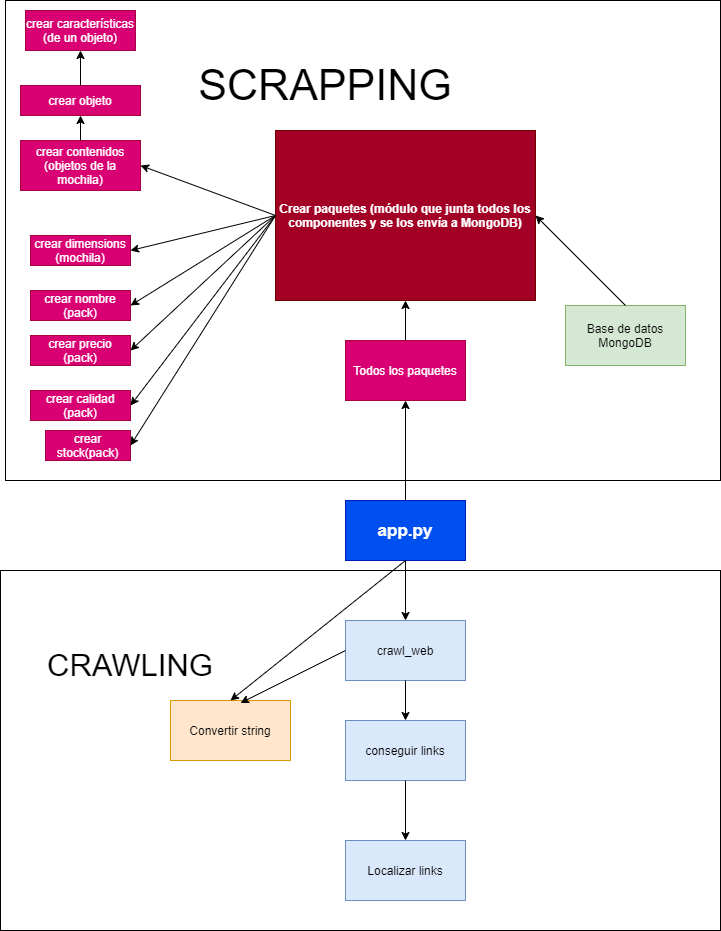

The diagram above was exported from draw.io. Its source (the exported page's mxGraphModel, read from the mxfile embedded in the PNG):
<mxGraphModel dx="2583" dy="783" grid="1" gridSize="10" guides="1" tooltips="1" connect="1" arrows="1" fold="1" page="1" pageScale="1" pageWidth="1100" pageHeight="850" math="0" shadow="0">
  <root>
    <mxCell id="0" />
    <mxCell id="1" parent="0" />
    <mxCell id="qkz_T66YhheE40b6SBng-24" value="" style="verticalLabelPosition=bottom;verticalAlign=top;html=1;shape=mxgraph.basic.rect;fillColor2=none;strokeWidth=1;size=20;indent=5;" vertex="1" parent="1">
      <mxGeometry x="-110" y="680" width="720" height="360" as="geometry" />
    </mxCell>
    <mxCell id="qkz_T66YhheE40b6SBng-23" value="" style="verticalLabelPosition=bottom;verticalAlign=top;html=1;shape=mxgraph.basic.rect;fillColor2=none;strokeWidth=1;size=20;indent=5;" vertex="1" parent="1">
      <mxGeometry x="-105" y="110" width="715" height="480" as="geometry" />
    </mxCell>
    <mxCell id="UOkfCzhSGLEwEW02sjk0-1" value="Convertir string" style="rounded=0;whiteSpace=wrap;html=1;fillColor=#ffe6cc;strokeColor=#d79b00;" parent="1" vertex="1">
      <mxGeometry x="60" y="810" width="120" height="60" as="geometry" />
    </mxCell>
    <mxCell id="UOkfCzhSGLEwEW02sjk0-3" value="&lt;font style=&quot;font-size: 17px&quot;&gt;&lt;b&gt;app.py&lt;/b&gt;&lt;/font&gt;" style="rounded=0;whiteSpace=wrap;html=1;fillColor=#0050ef;strokeColor=#001DBC;fontColor=#ffffff;" parent="1" vertex="1">
      <mxGeometry x="235" y="610" width="120" height="60" as="geometry" />
    </mxCell>
    <mxCell id="UOkfCzhSGLEwEW02sjk0-4" value="Localizar links" style="rounded=0;whiteSpace=wrap;html=1;fillColor=#dae8fc;strokeColor=#6c8ebf;" parent="1" vertex="1">
      <mxGeometry x="235" y="950" width="120" height="60" as="geometry" />
    </mxCell>
    <mxCell id="UOkfCzhSGLEwEW02sjk0-5" value="conseguir links" style="rounded=0;whiteSpace=wrap;html=1;fillColor=#dae8fc;strokeColor=#6c8ebf;" parent="1" vertex="1">
      <mxGeometry x="235" y="830" width="120" height="60" as="geometry" />
    </mxCell>
    <mxCell id="UOkfCzhSGLEwEW02sjk0-8" value="crawl_web" style="rounded=0;whiteSpace=wrap;html=1;fillColor=#dae8fc;strokeColor=#6c8ebf;" parent="1" vertex="1">
      <mxGeometry x="235" y="730" width="120" height="60" as="geometry" />
    </mxCell>
    <mxCell id="UOkfCzhSGLEwEW02sjk0-11" value="&lt;b&gt;Crear paquetes (módulo que junta todos los componentes y se los envía a MongoDB)&lt;/b&gt;" style="rounded=0;whiteSpace=wrap;html=1;fillColor=#a20025;strokeColor=#6F0000;fontColor=#ffffff;" parent="1" vertex="1">
      <mxGeometry x="165" y="240" width="260" height="170" as="geometry" />
    </mxCell>
    <mxCell id="UOkfCzhSGLEwEW02sjk0-13" value="crear características (de un objeto)" style="rounded=0;whiteSpace=wrap;html=1;fillColor=#d80073;strokeColor=#A50040;fontColor=#ffffff;" parent="1" vertex="1">
      <mxGeometry x="-85" y="120" width="110" height="40" as="geometry" />
    </mxCell>
    <mxCell id="UOkfCzhSGLEwEW02sjk0-14" value="crear objeto" style="rounded=0;whiteSpace=wrap;html=1;fillColor=#d80073;strokeColor=#A50040;fontColor=#ffffff;" parent="1" vertex="1">
      <mxGeometry x="-90" y="195" width="120" height="30" as="geometry" />
    </mxCell>
    <mxCell id="UOkfCzhSGLEwEW02sjk0-16" value="crear contenidos (objetos de la mochila)" style="rounded=0;whiteSpace=wrap;html=1;fillColor=#d80073;strokeColor=#A50040;fontColor=#ffffff;" parent="1" vertex="1">
      <mxGeometry x="-90" y="250" width="120" height="50" as="geometry" />
    </mxCell>
    <mxCell id="UOkfCzhSGLEwEW02sjk0-21" value="crear dimensions (mochila)" style="rounded=0;whiteSpace=wrap;html=1;fillColor=#d80073;strokeColor=#A50040;fontColor=#ffffff;" parent="1" vertex="1">
      <mxGeometry x="-80" y="345" width="100" height="30" as="geometry" />
    </mxCell>
    <mxCell id="UOkfCzhSGLEwEW02sjk0-23" value="crear nombre (pack)" style="rounded=0;whiteSpace=wrap;html=1;fillColor=#d80073;strokeColor=#A50040;fontColor=#ffffff;" parent="1" vertex="1">
      <mxGeometry x="-80" y="400" width="100" height="30" as="geometry" />
    </mxCell>
    <mxCell id="UOkfCzhSGLEwEW02sjk0-32" value="crear precio (pack)" style="rounded=0;whiteSpace=wrap;html=1;fillColor=#d80073;strokeColor=#A50040;fontColor=#ffffff;" parent="1" vertex="1">
      <mxGeometry x="-80" y="445" width="100" height="30" as="geometry" />
    </mxCell>
    <mxCell id="UOkfCzhSGLEwEW02sjk0-34" value="crear calidad (pack)" style="rounded=0;whiteSpace=wrap;html=1;fillColor=#d80073;strokeColor=#A50040;fontColor=#ffffff;" parent="1" vertex="1">
      <mxGeometry x="-80" y="500" width="100" height="30" as="geometry" />
    </mxCell>
    <mxCell id="UOkfCzhSGLEwEW02sjk0-36" value="crear stock(pack)" style="rounded=0;whiteSpace=wrap;html=1;fillColor=#d80073;strokeColor=#A50040;fontColor=#ffffff;" parent="1" vertex="1">
      <mxGeometry x="-65" y="540" width="85" height="30" as="geometry" />
    </mxCell>
    <mxCell id="UOkfCzhSGLEwEW02sjk0-49" value="&lt;font style=&quot;font-size: 43px&quot;&gt;SCRAPPING&lt;/font&gt;" style="text;html=1;strokeColor=none;fillColor=none;align=center;verticalAlign=middle;whiteSpace=wrap;rounded=0;" parent="1" vertex="1">
      <mxGeometry x="-80" y="120" width="590" height="150" as="geometry" />
    </mxCell>
    <mxCell id="UOkfCzhSGLEwEW02sjk0-50" value="&lt;span style=&quot;font-size: 31px&quot;&gt;CRAWLING&lt;/span&gt;" style="text;html=1;strokeColor=none;fillColor=none;align=center;verticalAlign=middle;whiteSpace=wrap;rounded=0;rotation=0;" parent="1" vertex="1">
      <mxGeometry x="-90" y="700" width="220" height="150" as="geometry" />
    </mxCell>
    <mxCell id="in3bFzruVLz1_cdG6ftf-2" value="Base de datos MongoDB" style="rounded=0;whiteSpace=wrap;html=1;fillColor=#d5e8d4;strokeColor=#82b366;" parent="1" vertex="1">
      <mxGeometry x="455" y="415" width="120" height="60" as="geometry" />
    </mxCell>
    <mxCell id="in3bFzruVLz1_cdG6ftf-5" value="Todos los paquetes" style="rounded=0;whiteSpace=wrap;html=1;fillColor=#d80073;strokeColor=#A50040;fontColor=#ffffff;" parent="1" vertex="1">
      <mxGeometry x="235" y="450" width="120" height="60" as="geometry" />
    </mxCell>
    <mxCell id="qkz_T66YhheE40b6SBng-3" value="" style="endArrow=classic;html=1;entryX=0.5;entryY=0;entryDx=0;entryDy=0;exitX=0.5;exitY=1;exitDx=0;exitDy=0;" edge="1" parent="1" source="UOkfCzhSGLEwEW02sjk0-3" target="UOkfCzhSGLEwEW02sjk0-1">
      <mxGeometry width="50" height="50" relative="1" as="geometry">
        <mxPoint x="30" y="1150" as="sourcePoint" />
        <mxPoint x="80" y="1100" as="targetPoint" />
      </mxGeometry>
    </mxCell>
    <mxCell id="qkz_T66YhheE40b6SBng-4" value="" style="endArrow=classic;html=1;entryX=0.5;entryY=0;entryDx=0;entryDy=0;exitX=0.5;exitY=1;exitDx=0;exitDy=0;" edge="1" parent="1" source="UOkfCzhSGLEwEW02sjk0-3" target="UOkfCzhSGLEwEW02sjk0-8">
      <mxGeometry width="50" height="50" relative="1" as="geometry">
        <mxPoint x="300" y="740" as="sourcePoint" />
        <mxPoint x="80" y="1000" as="targetPoint" />
      </mxGeometry>
    </mxCell>
    <mxCell id="qkz_T66YhheE40b6SBng-5" value="" style="endArrow=classic;html=1;entryX=0.5;entryY=0;entryDx=0;entryDy=0;exitX=0.5;exitY=1;exitDx=0;exitDy=0;" edge="1" parent="1" source="UOkfCzhSGLEwEW02sjk0-8" target="UOkfCzhSGLEwEW02sjk0-5">
      <mxGeometry width="50" height="50" relative="1" as="geometry">
        <mxPoint x="30" y="1050" as="sourcePoint" />
        <mxPoint x="80" y="1000" as="targetPoint" />
      </mxGeometry>
    </mxCell>
    <mxCell id="qkz_T66YhheE40b6SBng-6" value="" style="endArrow=classic;html=1;exitX=0.5;exitY=1;exitDx=0;exitDy=0;entryX=0.5;entryY=0;entryDx=0;entryDy=0;" edge="1" parent="1" source="UOkfCzhSGLEwEW02sjk0-5" target="UOkfCzhSGLEwEW02sjk0-4">
      <mxGeometry width="50" height="50" relative="1" as="geometry">
        <mxPoint x="300" y="1010" as="sourcePoint" />
        <mxPoint x="320" y="980" as="targetPoint" />
      </mxGeometry>
    </mxCell>
    <mxCell id="qkz_T66YhheE40b6SBng-7" value="" style="endArrow=classic;html=1;entryX=0.5;entryY=1;entryDx=0;entryDy=0;exitX=0.5;exitY=0;exitDx=0;exitDy=0;" edge="1" parent="1" source="in3bFzruVLz1_cdG6ftf-5" target="UOkfCzhSGLEwEW02sjk0-11">
      <mxGeometry width="50" height="50" relative="1" as="geometry">
        <mxPoint x="495" y="390" as="sourcePoint" />
        <mxPoint x="545" y="340" as="targetPoint" />
      </mxGeometry>
    </mxCell>
    <mxCell id="qkz_T66YhheE40b6SBng-8" value="" style="endArrow=classic;html=1;entryX=1;entryY=0.5;entryDx=0;entryDy=0;exitX=0.5;exitY=0;exitDx=0;exitDy=0;" edge="1" parent="1" source="in3bFzruVLz1_cdG6ftf-2" target="UOkfCzhSGLEwEW02sjk0-11">
      <mxGeometry width="50" height="50" relative="1" as="geometry">
        <mxPoint x="855" y="380" as="sourcePoint" />
        <mxPoint x="295" y="490" as="targetPoint" />
      </mxGeometry>
    </mxCell>
    <mxCell id="qkz_T66YhheE40b6SBng-9" value="" style="endArrow=classic;html=1;exitX=0;exitY=0.5;exitDx=0;exitDy=0;entryX=1;entryY=0.75;entryDx=0;entryDy=0;" edge="1" parent="1" source="UOkfCzhSGLEwEW02sjk0-8" target="UOkfCzhSGLEwEW02sjk0-50">
      <mxGeometry width="50" height="50" relative="1" as="geometry">
        <mxPoint x="30" y="750" as="sourcePoint" />
        <mxPoint x="80" y="700" as="targetPoint" />
      </mxGeometry>
    </mxCell>
    <mxCell id="qkz_T66YhheE40b6SBng-10" value="" style="endArrow=classic;html=1;entryX=1;entryY=0.5;entryDx=0;entryDy=0;exitX=0;exitY=0.5;exitDx=0;exitDy=0;" edge="1" parent="1" source="UOkfCzhSGLEwEW02sjk0-11" target="UOkfCzhSGLEwEW02sjk0-21">
      <mxGeometry width="50" height="50" relative="1" as="geometry">
        <mxPoint x="165" y="290" as="sourcePoint" />
        <mxPoint x="215" y="240" as="targetPoint" />
      </mxGeometry>
    </mxCell>
    <mxCell id="qkz_T66YhheE40b6SBng-11" value="" style="endArrow=classic;html=1;entryX=1;entryY=0.5;entryDx=0;entryDy=0;exitX=0;exitY=0.5;exitDx=0;exitDy=0;" edge="1" parent="1" source="UOkfCzhSGLEwEW02sjk0-11" target="UOkfCzhSGLEwEW02sjk0-23">
      <mxGeometry width="50" height="50" relative="1" as="geometry">
        <mxPoint x="45" y="240" as="sourcePoint" />
        <mxPoint x="215" y="240" as="targetPoint" />
      </mxGeometry>
    </mxCell>
    <mxCell id="qkz_T66YhheE40b6SBng-12" value="" style="endArrow=classic;html=1;entryX=1;entryY=0.5;entryDx=0;entryDy=0;exitX=0;exitY=0.5;exitDx=0;exitDy=0;" edge="1" parent="1" source="UOkfCzhSGLEwEW02sjk0-11" target="UOkfCzhSGLEwEW02sjk0-32">
      <mxGeometry width="50" height="50" relative="1" as="geometry">
        <mxPoint x="165" y="290" as="sourcePoint" />
        <mxPoint x="215" y="240" as="targetPoint" />
      </mxGeometry>
    </mxCell>
    <mxCell id="qkz_T66YhheE40b6SBng-13" value="" style="endArrow=classic;html=1;entryX=1;entryY=0.5;entryDx=0;entryDy=0;exitX=0;exitY=0.5;exitDx=0;exitDy=0;" edge="1" parent="1" source="UOkfCzhSGLEwEW02sjk0-11" target="UOkfCzhSGLEwEW02sjk0-34">
      <mxGeometry width="50" height="50" relative="1" as="geometry">
        <mxPoint x="165" y="290" as="sourcePoint" />
        <mxPoint x="215" y="240" as="targetPoint" />
      </mxGeometry>
    </mxCell>
    <mxCell id="qkz_T66YhheE40b6SBng-14" value="" style="endArrow=classic;html=1;entryX=1;entryY=0.5;entryDx=0;entryDy=0;exitX=0;exitY=0.5;exitDx=0;exitDy=0;" edge="1" parent="1" source="UOkfCzhSGLEwEW02sjk0-11" target="UOkfCzhSGLEwEW02sjk0-36">
      <mxGeometry width="50" height="50" relative="1" as="geometry">
        <mxPoint x="165" y="290" as="sourcePoint" />
        <mxPoint x="215" y="240" as="targetPoint" />
      </mxGeometry>
    </mxCell>
    <mxCell id="qkz_T66YhheE40b6SBng-15" value="" style="endArrow=classic;html=1;entryX=1;entryY=0.5;entryDx=0;entryDy=0;exitX=0;exitY=0.5;exitDx=0;exitDy=0;" edge="1" parent="1" source="UOkfCzhSGLEwEW02sjk0-11" target="UOkfCzhSGLEwEW02sjk0-16">
      <mxGeometry width="50" height="50" relative="1" as="geometry">
        <mxPoint x="165" y="290" as="sourcePoint" />
        <mxPoint x="215" y="240" as="targetPoint" />
      </mxGeometry>
    </mxCell>
    <mxCell id="qkz_T66YhheE40b6SBng-16" value="" style="endArrow=classic;html=1;entryX=0.5;entryY=1;entryDx=0;entryDy=0;exitX=0.5;exitY=0;exitDx=0;exitDy=0;" edge="1" parent="1" source="UOkfCzhSGLEwEW02sjk0-16" target="UOkfCzhSGLEwEW02sjk0-14">
      <mxGeometry width="50" height="50" relative="1" as="geometry">
        <mxPoint x="165" y="275" as="sourcePoint" />
        <mxPoint x="215" y="225" as="targetPoint" />
      </mxGeometry>
    </mxCell>
    <mxCell id="qkz_T66YhheE40b6SBng-17" value="" style="endArrow=classic;html=1;entryX=0.5;entryY=1;entryDx=0;entryDy=0;exitX=0.5;exitY=0;exitDx=0;exitDy=0;" edge="1" parent="1" source="UOkfCzhSGLEwEW02sjk0-14" target="UOkfCzhSGLEwEW02sjk0-13">
      <mxGeometry width="50" height="50" relative="1" as="geometry">
        <mxPoint x="165" y="275" as="sourcePoint" />
        <mxPoint x="-145" y="175" as="targetPoint" />
      </mxGeometry>
    </mxCell>
    <mxCell id="qkz_T66YhheE40b6SBng-19" value="" style="endArrow=classic;html=1;exitX=0.5;exitY=0;exitDx=0;exitDy=0;entryX=0.5;entryY=1;entryDx=0;entryDy=0;" edge="1" parent="1" source="UOkfCzhSGLEwEW02sjk0-3" target="in3bFzruVLz1_cdG6ftf-5">
      <mxGeometry width="50" height="50" relative="1" as="geometry">
        <mxPoint x="305" y="560" as="sourcePoint" />
        <mxPoint x="315" y="290" as="targetPoint" />
      </mxGeometry>
    </mxCell>
  </root>
</mxGraphModel>